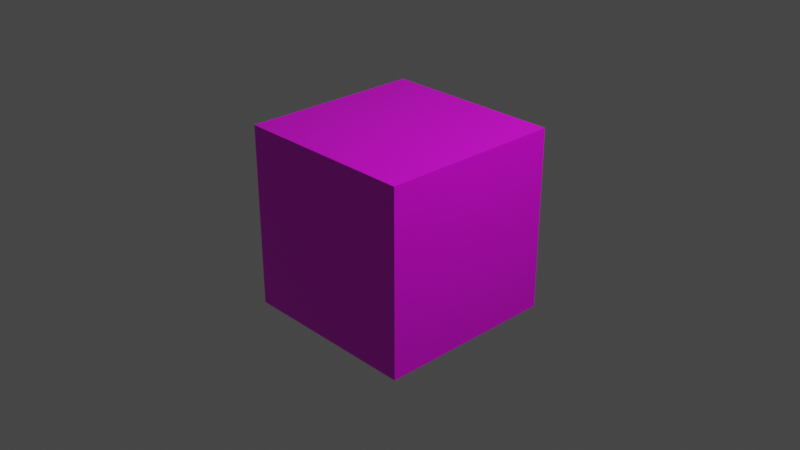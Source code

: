 # Source: playerBlockFixedCoords.blend  (saved by Blender 3.2.14; exported with 4.5.12 LTS)
import bpy
from mathutils import Matrix  # noqa: F401  (used for matrix-valued properties, if any)

bpy.ops.wm.read_factory_settings(use_empty=True)
scene = bpy.context.scene
scene.name = 'Scene'

# ---- collections
col_collection = bpy.data.collections.new('Collection'); scene.collection.children.link(col_collection)

# ---- images (referenced by path relative to the original .blend; pixels are not part of the script)
import os
ASSET_DIR = os.environ.get("B2B_ASSET_DIR", "")  # directory of the original .blend (textures are referenced by path, not embedded)
HERE = os.path.dirname(os.path.abspath(__file__))  # packed textures are extracted next to this script under _unpacked/

def load_image(name, relpath, width, height, colorspace="sRGB"):
    """Load a texture the original file referenced (path relative to the .blend, or extracted next to this script)."""
    p = next((c for c in (os.path.join(HERE, relpath), os.path.join(ASSET_DIR, relpath)) if relpath and os.path.exists(c)), "")
    if p:
        img = bpy.data.images.load(p, check_existing=True)
        img.name = name
    else:  # same state as the original file: an image datablock whose file is absent (Cycles renders it pink)
        img = bpy.data.images.new(name, width, height)
        img.source = "FILE"
        img.filepath = "//" + (relpath or name)
    img.colorspace_settings.name = colorspace
    return img
img_56532_cube_texture_new_png_001 = load_image('56532-cube-texture-new.png.001', '56532-cube-texture-new.png', 1024, 1024, 'sRGB')

# ---- materials (node trees are filled in below, after node groups)
mat_material_006 = bpy.data.materials.new('Material.006')
mat_material_006.use_transparent_shadow = False

# ---- material node trees
mat_material_006.use_nodes = True; mat_material_006.node_tree.nodes.clear()
_N = mat_material_006.node_tree.nodes; _L = mat_material_006.node_tree.links
n0 = _N.new('ShaderNodeBsdfPrincipled'); n0.name = 'Principled BSDF'; n0.location = (10, 300)
n0.distribution = 'GGX'
n0.subsurface_method = 'RANDOM_WALK_SKIN'
n0.inputs[2].default_value = 0.4
n0.inputs[3].default_value = 1.45
n0.inputs[27].default_value = (0.0, 0.0, 0.0, 1.0)
n0.inputs[28].default_value = 1.0
n1 = _N.new('ShaderNodeOutputMaterial'); n1.name = 'Material Output'; n1.location = (300, 300)
n2 = _N.new('ShaderNodeTexImage'); n2.name = 'Image Texture'; n2.location = (-300, 600)
n2.image = img_56532_cube_texture_new_png_001
_L.new(n0.outputs[0], n1.inputs[0])
_L.new(n2.outputs[0], n0.inputs[0])
n1.is_active_output = True

# ---- world
world_world = bpy.data.worlds.new('World'); scene.world = world_world
world_world.use_nodes = True; world_world.node_tree.nodes.clear()
_N = world_world.node_tree.nodes; _L = world_world.node_tree.links
n0 = _N.new('ShaderNodeOutputWorld'); n0.name = 'World Output'; n0.location = (300, 300)
n1 = _N.new('ShaderNodeBackground'); n1.name = 'Background'; n1.location = (10, 300)
n1.inputs[0].default_value = (0.05088, 0.05088, 0.05088, 1.0)
_L.new(n1.outputs[0], n0.inputs[0])
n0.is_active_output = True
world_world.color = (0.05088, 0.05088, 0.05088)
world_world.use_sun_shadow = False
world_world.sun_shadow_jitter_overblur = 0.0

# ---- cameras
cam_camera = bpy.data.cameras.new('Camera')
cam_camera.clip_end = 100.0
cam_camera.ortho_scale = 7.314

# ---- lights
light_light = bpy.data.lights.new('Light', 'POINT')
light_light.transmission_factor = 0.0
light_light.energy = 1000.0
light_light.shadow_soft_size = 0.1
light_light.shadow_maximum_resolution = 0.006
light_light.use_absolute_resolution = True

# ---- meshes
me_cube_001 = bpy.data.meshes.new('Cube.001')
me_cube_001.from_pydata([(1.0, 0.0, -1.0), (1.0, 2.0, -1.0), (1.0, 2.0, 1.0), (1.0, 0.0, 1.0), (-1.0, 0.0, 1.0), (-1.0, 2.0, 1.0), (-1.0, 2.0, -1.0), (-1.0, 0.0, -1.0)], [], [(0, 1, 2, 3), (4, 3, 2, 5), (5, 2, 1, 6), (6, 7, 4, 5), (7, 0, 3, 4), (6, 1, 0, 7)])
me_cube_001.polygons.foreach_set('use_smooth', [True] * 6)
_k = set([(0, 1), (0, 3), (0, 7), (1, 2), (1, 6), (2, 3), (2, 5), (3, 4), (4, 5), (4, 7), (5, 6), (6, 7)])
me_cube_001.attributes.new('sharp_edge', 'BOOLEAN', 'EDGE').data.foreach_set('value', [ (min(e.vertices), max(e.vertices)) in _k for e in me_cube_001.edges])
_uv = me_cube_001.uv_layers.new(name='UVMap')
_uv.uv.foreach_set('vector', [0.6663, 0.5, 0.9986, 0.5, 0.9983, 0.7475, 0.6661, 0.7475, 0.3355, 0.7475, 0.6661, 0.7475, 0.6663, 0.9963, 0.3357, 0.9963, 0.3357, 0.0, 0.6663, 0.0, 0.6663, 0.25, 0.3357, 0.25, 0.000984, 0.5, 0.3357, 0.5, 0.3355, 0.7475, 0.000726, 0.7475, 0.3357, 0.5, 0.6663, 0.5, 0.6661, 0.7475, 0.3355, 0.7475, 0.3357, 0.25, 0.6663, 0.25, 0.6663, 0.5, 0.3357, 0.5])
me_cube_001.materials.append(mat_material_006)
me_cube_001.update()
me_cube_001.normals_split_custom_set([tuple(v) for v in zip(*[iter([1.0, 0.0, 0.0, 1.0, 0.0, 0.0, 1.0, 0.0, 0.0, 1.0, 0.0, 0.0, 0.0, 0.0, 1.0, 0.0, 0.0, 1.0, 0.0, 0.0, 1.0, 0.0, 0.0, 1.0, 0.0, 1.0, 0.0, 0.0, 1.0, 0.0, 0.0, 1.0, 0.0, 0.0, 1.0, 0.0, -1.0, 0.0, 0.0, -1.0, 0.0, 0.0, -1.0, 0.0, 0.0, -1.0, 0.0, 0.0, 0.0, -1.0, 0.0, 0.0, -1.0, 0.0, 0.0, -1.0, 0.0, 0.0, -1.0, 0.0, 0.0, 0.0, -1.0, 0.0, 0.0, -1.0, 0.0, 0.0, -1.0, 0.0, 0.0, -1.0])] * 3)])

# ---- objects
ob_light = bpy.data.objects.new('Light', light_light)
ob_camera = bpy.data.objects.new('Camera', cam_camera)
ob_cube_001 = bpy.data.objects.new('Cube.001', me_cube_001)

# ---- transforms, parenting, visibility, modifiers, constraints
ob_light.location = (4.076, 1.005, 5.904)
ob_light.rotation_euler = (0.6503, 0.05522, 1.866)
ob_light.lock_rotations_4d = False
ob_light.empty_display_type = 'ARROWS'
ob_light.color = (0.0, 0.0, 0.0, 0.0)
ob_light.lineart.crease_threshold = 0.0
ob_camera.location = (7.359, -6.926, 4.958)
ob_camera.rotation_euler = (1.109, 0.0, 0.8149)
ob_camera.lock_rotations_4d = False
ob_camera.empty_display_type = 'ARROWS'
ob_camera.color = (0.0, 0.0, 0.0, 0.0)
ob_camera.display_type = 'WIRE'
ob_camera.lineart.crease_threshold = 0.0
ob_cube_001.location = (0.0, 0.0, -1.0)
ob_cube_001.rotation_euler = (1.571, -0.0, 0.0)

# ---- collection membership
col_collection.objects.link(ob_light)
col_collection.objects.link(ob_camera)
col_collection.objects.link(ob_cube_001)

# ---- scene / render settings (as saved in the file)
scene.camera = ob_camera
scene.frame_start = 1; scene.frame_end = 250; scene.frame_set(1)
scene.render.engine = 'BLENDER_EEVEE_NEXT'
scene.cycles.sampling_pattern = 'TABULATED_SOBOL'
scene.cycles.use_light_tree = False
scene.view_settings.view_transform = 'Filmic'
bpy.context.view_layer.update()
